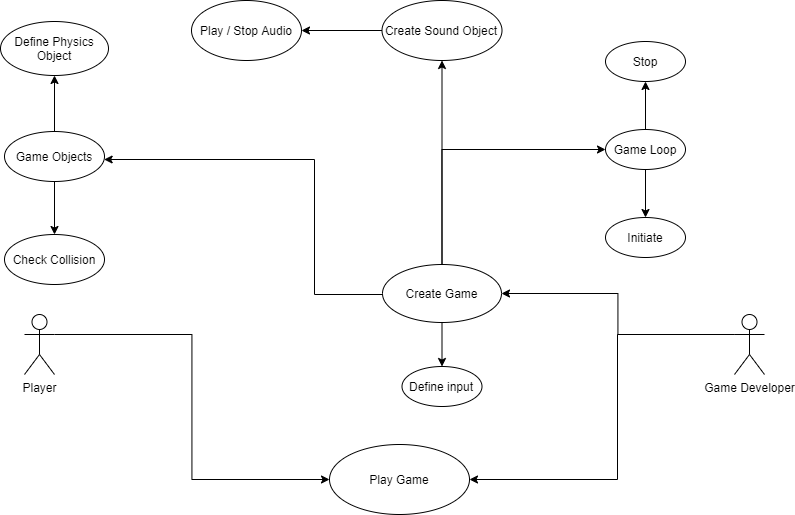

The diagram above was exported from draw.io. Its source (the exported page's mxGraphModel, read from the mxfile embedded in the PNG):
<mxGraphModel dx="1441" dy="821" grid="0" gridSize="10" guides="1" tooltips="1" connect="1" arrows="1" fold="1" page="1" pageScale="1" pageWidth="850" pageHeight="1100" math="0" shadow="0">
  <root>
    <mxCell id="0" />
    <mxCell id="1" parent="0" />
    <mxCell id="18" style="edgeStyle=orthogonalEdgeStyle;rounded=0;orthogonalLoop=1;jettySize=auto;html=1;entryX=0;entryY=0.5;entryDx=0;entryDy=0;exitX=1;exitY=0.3333333333333333;exitDx=0;exitDy=0;exitPerimeter=0;" parent="1" source="2" target="6" edge="1">
      <mxGeometry relative="1" as="geometry" />
    </mxCell>
    <mxCell id="2" value="Player" style="shape=umlActor;html=1;verticalLabelPosition=bottom;verticalAlign=top;align=center;" parent="1" vertex="1">
      <mxGeometry x="50" y="330" width="30" height="60" as="geometry" />
    </mxCell>
    <mxCell id="54" style="edgeStyle=orthogonalEdgeStyle;rounded=0;orthogonalLoop=1;jettySize=auto;html=1;exitX=0;exitY=0.3333333333333333;exitDx=0;exitDy=0;exitPerimeter=0;entryX=1;entryY=0.5;entryDx=0;entryDy=0;" parent="1" source="5" target="7" edge="1">
      <mxGeometry relative="1" as="geometry" />
    </mxCell>
    <mxCell id="55" style="edgeStyle=orthogonalEdgeStyle;rounded=0;orthogonalLoop=1;jettySize=auto;html=1;exitX=0;exitY=0.3333333333333333;exitDx=0;exitDy=0;exitPerimeter=0;entryX=1;entryY=0.5;entryDx=0;entryDy=0;" parent="1" source="5" target="6" edge="1">
      <mxGeometry relative="1" as="geometry">
        <Array as="points">
          <mxPoint x="643" y="350" />
          <mxPoint x="643" y="495" />
        </Array>
      </mxGeometry>
    </mxCell>
    <mxCell id="5" value="Game Developer" style="shape=umlActor;html=1;verticalLabelPosition=bottom;verticalAlign=top;align=center;" parent="1" vertex="1">
      <mxGeometry x="760" y="330" width="30" height="60" as="geometry" />
    </mxCell>
    <mxCell id="6" value="Play Game" style="ellipse;whiteSpace=wrap;html=1;" parent="1" vertex="1">
      <mxGeometry x="355" y="460" width="140" height="70" as="geometry" />
    </mxCell>
    <mxCell id="23" style="edgeStyle=orthogonalEdgeStyle;rounded=0;orthogonalLoop=1;jettySize=auto;html=1;entryX=0.5;entryY=0;entryDx=0;entryDy=0;" parent="1" source="7" target="17" edge="1">
      <mxGeometry relative="1" as="geometry" />
    </mxCell>
    <mxCell id="24" style="edgeStyle=orthogonalEdgeStyle;rounded=0;orthogonalLoop=1;jettySize=auto;html=1;" parent="1" source="7" target="8" edge="1">
      <mxGeometry relative="1" as="geometry">
        <Array as="points">
          <mxPoint x="340" y="310" />
          <mxPoint x="340" y="175" />
        </Array>
      </mxGeometry>
    </mxCell>
    <mxCell id="42" style="edgeStyle=orthogonalEdgeStyle;rounded=0;orthogonalLoop=1;jettySize=auto;html=1;entryX=0;entryY=0.5;entryDx=0;entryDy=0;" parent="1" source="7" target="36" edge="1">
      <mxGeometry relative="1" as="geometry">
        <Array as="points">
          <mxPoint x="468" y="165" />
        </Array>
      </mxGeometry>
    </mxCell>
    <mxCell id="53" style="edgeStyle=orthogonalEdgeStyle;rounded=0;orthogonalLoop=1;jettySize=auto;html=1;entryX=0.5;entryY=1;entryDx=0;entryDy=0;" parent="1" source="7" target="15" edge="1">
      <mxGeometry relative="1" as="geometry" />
    </mxCell>
    <mxCell id="7" value="Create Game" style="ellipse;whiteSpace=wrap;html=1;" parent="1" vertex="1">
      <mxGeometry x="408" y="280" width="119" height="58" as="geometry" />
    </mxCell>
    <mxCell id="38" style="edgeStyle=orthogonalEdgeStyle;rounded=0;orthogonalLoop=1;jettySize=auto;html=1;exitX=0.5;exitY=1;exitDx=0;exitDy=0;entryX=0.5;entryY=0;entryDx=0;entryDy=0;" parent="1" source="8" target="11" edge="1">
      <mxGeometry relative="1" as="geometry" />
    </mxCell>
    <mxCell id="40" value="" style="edgeStyle=orthogonalEdgeStyle;rounded=0;orthogonalLoop=1;jettySize=auto;html=1;" parent="1" source="8" target="12" edge="1">
      <mxGeometry relative="1" as="geometry" />
    </mxCell>
    <mxCell id="8" value="Game Objects" style="ellipse;whiteSpace=wrap;html=1;" parent="1" vertex="1">
      <mxGeometry x="30" y="147" width="100" height="50" as="geometry" />
    </mxCell>
    <mxCell id="9" value="Initiate" style="ellipse;whiteSpace=wrap;html=1;" parent="1" vertex="1">
      <mxGeometry x="631" y="233" width="80" height="40" as="geometry" />
    </mxCell>
    <mxCell id="11" value="Check Collision" style="ellipse;whiteSpace=wrap;html=1;" parent="1" vertex="1">
      <mxGeometry x="30" y="250" width="100" height="50" as="geometry" />
    </mxCell>
    <mxCell id="12" value="Define Physics Object" style="ellipse;whiteSpace=wrap;html=1;" parent="1" vertex="1">
      <mxGeometry x="26" y="37" width="108" height="54" as="geometry" />
    </mxCell>
    <mxCell id="50" value="" style="edgeStyle=orthogonalEdgeStyle;rounded=0;orthogonalLoop=1;jettySize=auto;html=1;" parent="1" source="15" target="16" edge="1">
      <mxGeometry relative="1" as="geometry" />
    </mxCell>
    <mxCell id="15" value="Create Sound Object" style="ellipse;whiteSpace=wrap;html=1;" parent="1" vertex="1">
      <mxGeometry x="407.5" y="16" width="120" height="60" as="geometry" />
    </mxCell>
    <mxCell id="16" value="Play / Stop Audio" style="ellipse;whiteSpace=wrap;html=1;" parent="1" vertex="1">
      <mxGeometry x="217" y="16" width="110" height="60" as="geometry" />
    </mxCell>
    <mxCell id="17" value="Define input" style="ellipse;whiteSpace=wrap;html=1;" parent="1" vertex="1">
      <mxGeometry x="427.5" y="382" width="80" height="40" as="geometry" />
    </mxCell>
    <mxCell id="35" value="Stop" style="ellipse;whiteSpace=wrap;html=1;" parent="1" vertex="1">
      <mxGeometry x="631" y="57" width="80" height="40" as="geometry" />
    </mxCell>
    <mxCell id="51" value="" style="edgeStyle=orthogonalEdgeStyle;rounded=0;orthogonalLoop=1;jettySize=auto;html=1;" parent="1" source="36" target="35" edge="1">
      <mxGeometry relative="1" as="geometry" />
    </mxCell>
    <mxCell id="52" value="" style="edgeStyle=orthogonalEdgeStyle;rounded=0;orthogonalLoop=1;jettySize=auto;html=1;" parent="1" source="36" target="9" edge="1">
      <mxGeometry relative="1" as="geometry" />
    </mxCell>
    <mxCell id="36" value="Game Loop" style="ellipse;whiteSpace=wrap;html=1;" parent="1" vertex="1">
      <mxGeometry x="631" y="145" width="80" height="40" as="geometry" />
    </mxCell>
  </root>
</mxGraphModel>